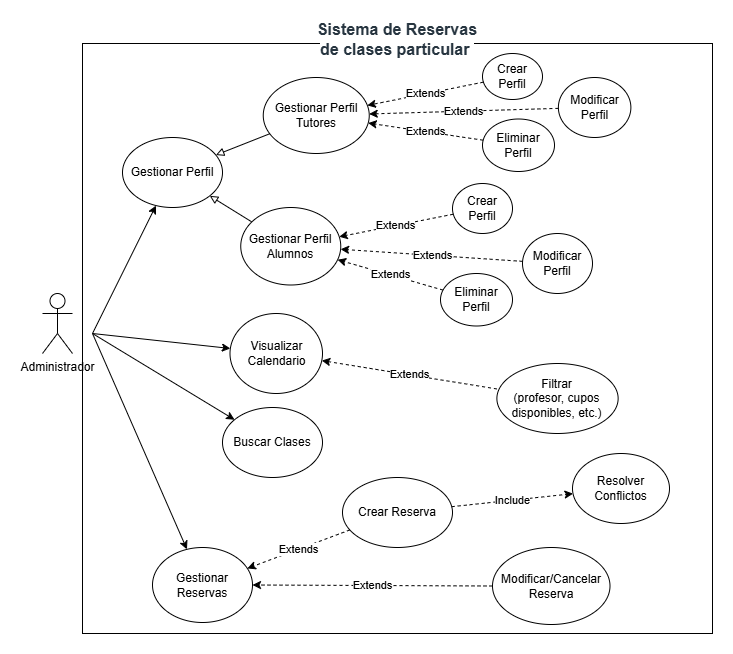

The diagram above was exported from draw.io. Its source (the exported page's mxGraphModel, read from the mxfile embedded in the PNG):
<mxGraphModel dx="1032" dy="619" grid="1" gridSize="10" guides="1" tooltips="1" connect="1" arrows="1" fold="1" page="1" pageScale="1" pageWidth="827" pageHeight="1169" math="0" shadow="0">
  <root>
    <mxCell id="0" />
    <mxCell id="1" parent="0" />
    <mxCell id="osmplBMcHj_g_C3KA9_G-22" parent="1" style="rounded=0;whiteSpace=wrap;html=1;" value="" vertex="1">
      <mxGeometry height="590" width="630" x="100" y="80" as="geometry" />
    </mxCell>
    <mxCell id="osmplBMcHj_g_C3KA9_G-1" parent="1" style="shape=umlActor;verticalLabelPosition=bottom;verticalAlign=top;html=1;outlineConnect=0;" value="Administrador" vertex="1">
      <mxGeometry height="60" width="30" x="60" y="330" as="geometry" />
    </mxCell>
    <mxCell id="osmplBMcHj_g_C3KA9_G-3" edge="1" parent="1" style="endArrow=classic;startArrow=none;html=1;rounded=0;startFill=0;" target="PPchf5iMpzmKOMTRGXPF-18" value="">
      <mxGeometry height="50" relative="1" width="50" as="geometry">
        <mxPoint x="110" y="370" as="sourcePoint" />
        <mxPoint x="80" y="480" as="targetPoint" />
      </mxGeometry>
    </mxCell>
    <mxCell id="osmplBMcHj_g_C3KA9_G-4" edge="1" parent="1" source="zSLj-VEe7ZhTRarf7lR3-1" style="endArrow=none;html=1;rounded=0;startArrow=block;startFill=0;endFill=0;" target="osmplBMcHj_g_C3KA9_G-5" value="">
      <mxGeometry height="50" relative="1" width="50" as="geometry">
        <mxPoint x="110" y="370" as="sourcePoint" />
        <mxPoint x="240" y="370" as="targetPoint" />
      </mxGeometry>
    </mxCell>
    <mxCell id="osmplBMcHj_g_C3KA9_G-5" parent="1" style="ellipse;whiteSpace=wrap;html=1;" value="Gestionar Perfil Alumnos" vertex="1">
      <mxGeometry height="77.5" width="100" x="258.25" y="244" as="geometry" />
    </mxCell>
    <mxCell id="osmplBMcHj_g_C3KA9_G-6" edge="1" parent="1" source="zSLj-VEe7ZhTRarf7lR3-1" style="endArrow=none;html=1;rounded=0;startArrow=block;startFill=0;endFill=0;" target="osmplBMcHj_g_C3KA9_G-7" value="">
      <mxGeometry height="50" relative="1" width="50" as="geometry">
        <mxPoint x="110" y="370" as="sourcePoint" />
        <mxPoint x="170" y="300" as="targetPoint" />
      </mxGeometry>
    </mxCell>
    <mxCell id="osmplBMcHj_g_C3KA9_G-7" parent="1" style="ellipse;whiteSpace=wrap;html=1;" value="Gestionar Perfil Tutores" vertex="1">
      <mxGeometry height="76" width="106" x="280.75" y="114" as="geometry" />
    </mxCell>
    <mxCell id="osmplBMcHj_g_C3KA9_G-11" parent="1" style="ellipse;whiteSpace=wrap;html=1;" value="Crear Reserva" vertex="1">
      <mxGeometry height="70" width="110" x="360" y="514" as="geometry" />
    </mxCell>
    <mxCell id="osmplBMcHj_g_C3KA9_G-13" parent="1" style="ellipse;whiteSpace=wrap;html=1;" value="Modificar/Cancelar Reserva" vertex="1">
      <mxGeometry height="77" width="117.5" x="510" y="584" as="geometry" />
    </mxCell>
    <mxCell id="osmplBMcHj_g_C3KA9_G-23" parent="1" style="text;html=1;whiteSpace=wrap;strokeColor=none;fillColor=none;align=center;verticalAlign=middle;rounded=0;" value="&lt;span style=&quot;color: rgb(39, 53, 64); font-family: &amp;quot;Lato Extended&amp;quot;, Lato, &amp;quot;Helvetica Neue&amp;quot;, Helvetica, Arial, sans-serif; font-size: 16px; text-align: start; background-color: rgb(255, 255, 255);&quot;&gt;&lt;b&gt;Sistema de Reservas de clases particular&amp;nbsp;&lt;/b&gt;&lt;/span&gt;" vertex="1">
      <mxGeometry height="30" width="180" x="325" y="61" as="geometry" />
    </mxCell>
    <mxCell id="OHWsfjyvtEs7oKu8Brb7-3" edge="1" parent="1" style="endArrow=classic;html=1;rounded=0;" target="OHWsfjyvtEs7oKu8Brb7-4" value="">
      <mxGeometry height="50" relative="1" width="50" as="geometry">
        <mxPoint x="110" y="370" as="sourcePoint" />
        <mxPoint x="222.5" y="300" as="targetPoint" />
      </mxGeometry>
    </mxCell>
    <mxCell id="OHWsfjyvtEs7oKu8Brb7-4" parent="1" style="ellipse;whiteSpace=wrap;html=1;" value="Visualizar Calendario" vertex="1">
      <mxGeometry height="80" width="92.5" x="247.5" y="350" as="geometry" />
    </mxCell>
    <mxCell id="PPchf5iMpzmKOMTRGXPF-18" parent="1" style="ellipse;whiteSpace=wrap;html=1;" value="Gestionar Reservas" vertex="1">
      <mxGeometry height="75" width="100" x="170" y="584" as="geometry" />
    </mxCell>
    <mxCell id="PPchf5iMpzmKOMTRGXPF-19" edge="1" parent="1" source="osmplBMcHj_g_C3KA9_G-11" style="endArrow=classic;html=1;rounded=0;endFill=1;dashed=1;" target="PPchf5iMpzmKOMTRGXPF-18" value="Extends">
      <mxGeometry height="50" relative="1" width="50" as="geometry">
        <mxPoint x="433" y="410" as="sourcePoint" />
        <mxPoint x="350" y="391" as="targetPoint" />
      </mxGeometry>
    </mxCell>
    <mxCell id="PPchf5iMpzmKOMTRGXPF-20" edge="1" parent="1" source="osmplBMcHj_g_C3KA9_G-13" style="endArrow=classic;html=1;rounded=0;endFill=1;dashed=1;" target="PPchf5iMpzmKOMTRGXPF-18" value="Extends">
      <mxGeometry height="50" relative="1" width="50" as="geometry">
        <mxPoint x="350" y="509" as="sourcePoint" />
        <mxPoint x="289" y="515" as="targetPoint" />
      </mxGeometry>
    </mxCell>
    <mxCell id="PPchf5iMpzmKOMTRGXPF-22" parent="1" style="ellipse;whiteSpace=wrap;html=1;" value="Buscar Clases" vertex="1">
      <mxGeometry height="70" width="100" x="240" y="444" as="geometry" />
    </mxCell>
    <mxCell id="PPchf5iMpzmKOMTRGXPF-23" edge="1" parent="1" style="endArrow=classic;html=1;rounded=0;" target="PPchf5iMpzmKOMTRGXPF-22" value="">
      <mxGeometry height="50" relative="1" width="50" as="geometry">
        <mxPoint x="110" y="370" as="sourcePoint" />
        <mxPoint x="520" y="335" as="targetPoint" />
      </mxGeometry>
    </mxCell>
    <mxCell id="PPchf5iMpzmKOMTRGXPF-25" parent="1" style="ellipse;whiteSpace=wrap;html=1;" value="Crear Perfil" vertex="1">
      <mxGeometry height="46" width="60" x="500" y="90" as="geometry" />
    </mxCell>
    <mxCell id="PPchf5iMpzmKOMTRGXPF-26" parent="1" style="ellipse;whiteSpace=wrap;html=1;" value="Modificar Perfil" vertex="1">
      <mxGeometry height="60" width="72.5" x="575.88" y="114" as="geometry" />
    </mxCell>
    <mxCell id="PPchf5iMpzmKOMTRGXPF-27" parent="1" style="ellipse;whiteSpace=wrap;html=1;" value="Crear Perfil" vertex="1">
      <mxGeometry height="50" width="60" x="470" y="220" as="geometry" />
    </mxCell>
    <mxCell id="PPchf5iMpzmKOMTRGXPF-28" parent="1" style="ellipse;whiteSpace=wrap;html=1;" value="Modificar Perfil" vertex="1">
      <mxGeometry height="60" width="70" x="540" y="270" as="geometry" />
    </mxCell>
    <mxCell id="PPchf5iMpzmKOMTRGXPF-29" edge="1" parent="1" source="PPchf5iMpzmKOMTRGXPF-25" style="endArrow=classic;html=1;rounded=0;endFill=1;dashed=1;" target="osmplBMcHj_g_C3KA9_G-7" value="Extends">
      <mxGeometry height="50" relative="1" width="50" as="geometry">
        <mxPoint x="414" y="210" as="sourcePoint" />
        <mxPoint x="464" y="160" as="targetPoint" />
      </mxGeometry>
    </mxCell>
    <mxCell id="PPchf5iMpzmKOMTRGXPF-30" edge="1" parent="1" source="PPchf5iMpzmKOMTRGXPF-26" style="endArrow=classic;html=1;rounded=0;endFill=1;dashed=1;" target="osmplBMcHj_g_C3KA9_G-7" value="Extends">
      <mxGeometry height="50" relative="1" width="50" as="geometry">
        <mxPoint x="561" y="151" as="sourcePoint" />
        <mxPoint x="329" y="188" as="targetPoint" />
      </mxGeometry>
    </mxCell>
    <mxCell id="PPchf5iMpzmKOMTRGXPF-32" edge="1" parent="1" source="PPchf5iMpzmKOMTRGXPF-27" style="endArrow=classic;html=1;rounded=0;endFill=1;dashed=1;" target="osmplBMcHj_g_C3KA9_G-5" value="Extends">
      <mxGeometry height="50" relative="1" width="50" as="geometry">
        <mxPoint x="518" y="203" as="sourcePoint" />
        <mxPoint x="330" y="196" as="targetPoint" />
      </mxGeometry>
    </mxCell>
    <mxCell id="PPchf5iMpzmKOMTRGXPF-33" edge="1" parent="1" source="PPchf5iMpzmKOMTRGXPF-28" style="endArrow=classic;html=1;rounded=0;endFill=1;dashed=1;" target="osmplBMcHj_g_C3KA9_G-5" value="Extends">
      <mxGeometry height="50" relative="1" width="50" as="geometry">
        <mxPoint x="528" y="213" as="sourcePoint" />
        <mxPoint x="340" y="206" as="targetPoint" />
      </mxGeometry>
    </mxCell>
    <mxCell id="PPchf5iMpzmKOMTRGXPF-34" parent="1" style="ellipse;whiteSpace=wrap;html=1;" value="Resolver Conflictos" vertex="1">
      <mxGeometry height="70" width="97" x="590" y="490" as="geometry" />
    </mxCell>
    <mxCell id="PPchf5iMpzmKOMTRGXPF-35" edge="1" parent="1" source="osmplBMcHj_g_C3KA9_G-11" style="endArrow=classic;dashed=1;html=1;rounded=0;endFill=1;" target="PPchf5iMpzmKOMTRGXPF-34" value="Include">
      <mxGeometry height="50" relative="1" width="50" as="geometry">
        <mxPoint x="330" y="400" as="sourcePoint" />
        <mxPoint x="380" y="350" as="targetPoint" />
      </mxGeometry>
    </mxCell>
    <mxCell id="PPchf5iMpzmKOMTRGXPF-38" parent="1" style="ellipse;whiteSpace=wrap;html=1;" value="Filtrar&lt;div&gt;(profesor, cupos disponibles, etc.)&lt;/div&gt;" vertex="1">
      <mxGeometry height="70" width="121.25" x="514.38" y="400" as="geometry" />
    </mxCell>
    <mxCell id="PPchf5iMpzmKOMTRGXPF-39" edge="1" parent="1" source="OHWsfjyvtEs7oKu8Brb7-4" style="endArrow=none;dashed=1;html=1;rounded=0;startArrow=classic;startFill=1;" target="PPchf5iMpzmKOMTRGXPF-38" value="Extends">
      <mxGeometry height="50" relative="1" width="50" as="geometry">
        <mxPoint x="320" y="380" as="sourcePoint" />
        <mxPoint x="370" y="330" as="targetPoint" />
      </mxGeometry>
    </mxCell>
    <mxCell id="zSLj-VEe7ZhTRarf7lR3-2" edge="1" parent="1" style="endArrow=classic;html=1;rounded=0;" target="zSLj-VEe7ZhTRarf7lR3-1" value="">
      <mxGeometry height="50" relative="1" width="50" as="geometry">
        <mxPoint x="110" y="370" as="sourcePoint" />
        <mxPoint x="312" y="173" as="targetPoint" />
      </mxGeometry>
    </mxCell>
    <mxCell id="zSLj-VEe7ZhTRarf7lR3-1" parent="1" style="ellipse;whiteSpace=wrap;html=1;" value="Gestionar Perfil" vertex="1">
      <mxGeometry height="70" width="100" x="140" y="174" as="geometry" />
    </mxCell>
    <mxCell id="zSLj-VEe7ZhTRarf7lR3-4" parent="1" style="ellipse;whiteSpace=wrap;html=1;" value="Eliminar Perfil" vertex="1">
      <mxGeometry height="52.5" width="72" x="458" y="310" as="geometry" />
    </mxCell>
    <mxCell id="zSLj-VEe7ZhTRarf7lR3-5" parent="1" style="ellipse;whiteSpace=wrap;html=1;" value="Eliminar Perfil" vertex="1">
      <mxGeometry height="52.5" width="72" x="500" y="155.5" as="geometry" />
    </mxCell>
    <mxCell id="zSLj-VEe7ZhTRarf7lR3-7" edge="1" parent="1" source="zSLj-VEe7ZhTRarf7lR3-4" style="endArrow=classic;html=1;rounded=0;endFill=1;dashed=1;" target="osmplBMcHj_g_C3KA9_G-5" value="Extends">
      <mxGeometry height="50" relative="1" width="50" as="geometry">
        <mxPoint x="479" y="254" as="sourcePoint" />
        <mxPoint x="395" y="270" as="targetPoint" />
      </mxGeometry>
    </mxCell>
    <mxCell id="zSLj-VEe7ZhTRarf7lR3-8" edge="1" parent="1" source="zSLj-VEe7ZhTRarf7lR3-5" style="endArrow=classic;html=1;rounded=0;endFill=1;dashed=1;" target="osmplBMcHj_g_C3KA9_G-7" value="Extends">
      <mxGeometry height="50" relative="1" width="50" as="geometry">
        <mxPoint x="489" y="264" as="sourcePoint" />
        <mxPoint x="405" y="280" as="targetPoint" />
      </mxGeometry>
    </mxCell>
  </root>
</mxGraphModel>